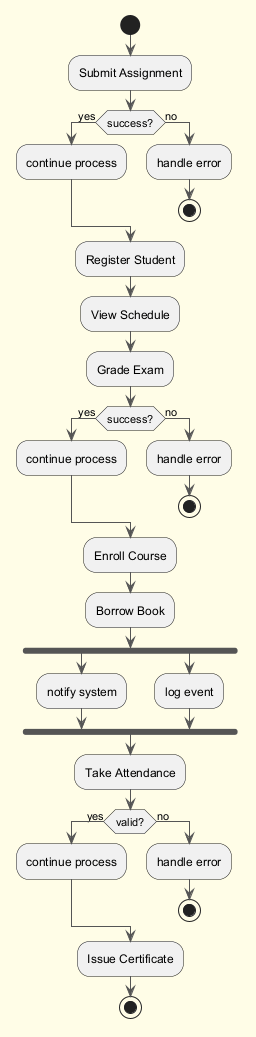

The diagram above was rendered by PlantUML. Its source (embedded in the PNG):
@startuml
skinparam backgroundColor #FFFDE7
skinparam classBackgroundColor #FFF9C4
skinparam classBorderColor #F57F17
skinparam ArrowColor #555555
start
:Submit Assignment;
if (success?) then (yes)
:continue process;
else (no)
:handle error;
stop
endif
:Register Student;
:View Schedule;
:Grade Exam;
if (success?) then (yes)
:continue process;
else (no)
:handle error;
stop
endif
:Enroll Course;
:Borrow Book;
fork
:notify system;
fork again
:log event;
end fork
:Take Attendance;
if (valid?) then (yes)
:continue process;
else (no)
:handle error;
stop
endif
:Issue Certificate;
stop
@enduml